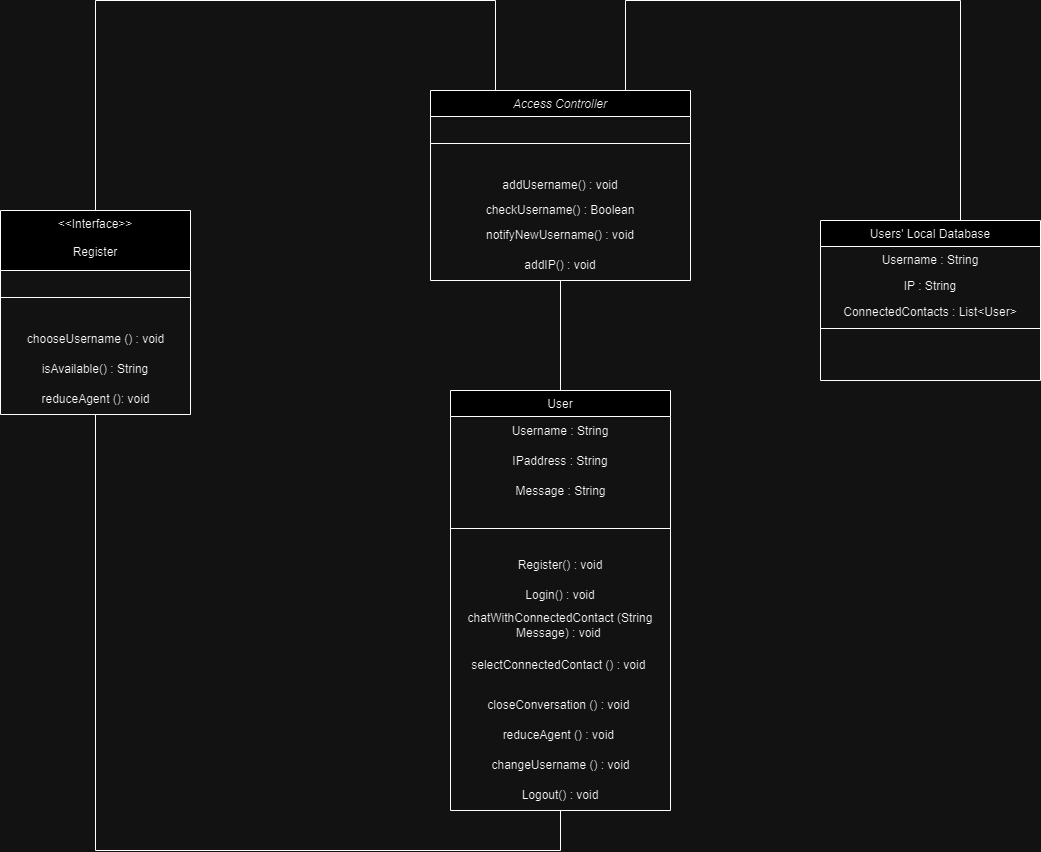

The diagram above was exported from draw.io. Its source (the exported page's mxGraphModel, read from the mxfile embedded in the PNG):
<mxGraphModel dx="2101" dy="1817" grid="1" gridSize="10" guides="1" tooltips="1" connect="1" arrows="1" fold="1" page="1" pageScale="1" pageWidth="827" pageHeight="1169" math="0" shadow="0">
  <root>
    <mxCell id="WIyWlLk6GJQsqaUBKTNV-0" />
    <mxCell id="WIyWlLk6GJQsqaUBKTNV-1" parent="WIyWlLk6GJQsqaUBKTNV-0" />
    <mxCell id="HUG9Di1G8YuKOMn1TJ6X-40" style="edgeStyle=orthogonalEdgeStyle;rounded=0;orthogonalLoop=1;jettySize=auto;html=1;exitX=0.25;exitY=0;exitDx=0;exitDy=0;entryX=0.5;entryY=0;entryDx=0;entryDy=0;endArrow=none;endFill=0;" parent="WIyWlLk6GJQsqaUBKTNV-1" source="zkfFHV4jXpPFQw0GAbJ--0" target="HUG9Di1G8YuKOMn1TJ6X-3" edge="1">
      <mxGeometry relative="1" as="geometry">
        <Array as="points">
          <mxPoint x="175" y="-10" />
          <mxPoint x="-225" y="-10" />
        </Array>
      </mxGeometry>
    </mxCell>
    <mxCell id="HUG9Di1G8YuKOMn1TJ6X-48" style="edgeStyle=orthogonalEdgeStyle;rounded=0;orthogonalLoop=1;jettySize=auto;html=1;exitX=0.75;exitY=0;exitDx=0;exitDy=0;entryX=0.5;entryY=0;entryDx=0;entryDy=0;endArrow=none;endFill=0;" parent="WIyWlLk6GJQsqaUBKTNV-1" source="zkfFHV4jXpPFQw0GAbJ--0" target="zkfFHV4jXpPFQw0GAbJ--17" edge="1">
      <mxGeometry relative="1" as="geometry">
        <Array as="points">
          <mxPoint x="305" y="-10" />
          <mxPoint x="640" y="-10" />
        </Array>
        <mxPoint x="865" y="430" as="targetPoint" />
      </mxGeometry>
    </mxCell>
    <mxCell id="zkfFHV4jXpPFQw0GAbJ--0" value="Access Controller" style="swimlane;fontStyle=2;align=center;verticalAlign=top;childLayout=stackLayout;horizontal=1;startSize=26;horizontalStack=0;resizeParent=1;resizeLast=0;collapsible=1;marginBottom=0;rounded=0;shadow=0;strokeWidth=1;" parent="WIyWlLk6GJQsqaUBKTNV-1" vertex="1">
      <mxGeometry x="110" y="80" width="260" height="190" as="geometry">
        <mxRectangle x="230" y="140" width="160" height="26" as="alternateBounds" />
      </mxGeometry>
    </mxCell>
    <mxCell id="zkfFHV4jXpPFQw0GAbJ--4" value="" style="line;html=1;strokeWidth=1;align=left;verticalAlign=middle;spacingTop=-1;spacingLeft=3;spacingRight=3;rotatable=0;labelPosition=right;points=[];portConstraint=eastwest;" parent="zkfFHV4jXpPFQw0GAbJ--0" vertex="1">
      <mxGeometry y="26" width="260" height="54" as="geometry" />
    </mxCell>
    <mxCell id="5e78E7V95DqEcvsGxJWi-1" value="addUsername() : void" style="text;html=1;strokeColor=none;fillColor=none;align=center;verticalAlign=middle;whiteSpace=wrap;rounded=0;" parent="zkfFHV4jXpPFQw0GAbJ--0" vertex="1">
      <mxGeometry y="80" width="260" height="30" as="geometry" />
    </mxCell>
    <mxCell id="5e78E7V95DqEcvsGxJWi-9" value="checkUsername() : Boolean" style="text;html=1;strokeColor=none;fillColor=none;align=center;verticalAlign=middle;whiteSpace=wrap;rounded=0;" parent="zkfFHV4jXpPFQw0GAbJ--0" vertex="1">
      <mxGeometry y="110" width="260" height="20" as="geometry" />
    </mxCell>
    <mxCell id="5e78E7V95DqEcvsGxJWi-8" value="notifyNewUsername() : void" style="text;html=1;strokeColor=none;fillColor=none;align=center;verticalAlign=middle;whiteSpace=wrap;rounded=0;" parent="zkfFHV4jXpPFQw0GAbJ--0" vertex="1">
      <mxGeometry y="130" width="260" height="30" as="geometry" />
    </mxCell>
    <mxCell id="5e78E7V95DqEcvsGxJWi-2" value="addIP() : void" style="text;html=1;strokeColor=none;fillColor=none;align=center;verticalAlign=middle;whiteSpace=wrap;rounded=0;" parent="zkfFHV4jXpPFQw0GAbJ--0" vertex="1">
      <mxGeometry y="160" width="260" height="30" as="geometry" />
    </mxCell>
    <mxCell id="zkfFHV4jXpPFQw0GAbJ--17" value="Users' Local Database" style="swimlane;fontStyle=0;align=center;verticalAlign=top;childLayout=stackLayout;horizontal=1;startSize=26;horizontalStack=0;resizeParent=1;resizeLast=0;collapsible=1;marginBottom=0;rounded=0;shadow=0;strokeWidth=1;" parent="WIyWlLk6GJQsqaUBKTNV-1" vertex="1">
      <mxGeometry x="500" y="210" width="220" height="160" as="geometry">
        <mxRectangle x="550" y="140" width="160" height="26" as="alternateBounds" />
      </mxGeometry>
    </mxCell>
    <mxCell id="zkfFHV4jXpPFQw0GAbJ--20" value="Username : String" style="text;align=center;verticalAlign=top;spacingLeft=4;spacingRight=4;overflow=hidden;rotatable=0;points=[[0,0.5],[1,0.5]];portConstraint=eastwest;rounded=0;shadow=0;html=0;" parent="zkfFHV4jXpPFQw0GAbJ--17" vertex="1">
      <mxGeometry y="26" width="220" height="26" as="geometry" />
    </mxCell>
    <mxCell id="zkfFHV4jXpPFQw0GAbJ--21" value="IP : String" style="text;align=center;verticalAlign=top;spacingLeft=4;spacingRight=4;overflow=hidden;rotatable=0;points=[[0,0.5],[1,0.5]];portConstraint=eastwest;rounded=0;shadow=0;html=0;" parent="zkfFHV4jXpPFQw0GAbJ--17" vertex="1">
      <mxGeometry y="52" width="220" height="26" as="geometry" />
    </mxCell>
    <mxCell id="zkfFHV4jXpPFQw0GAbJ--22" value="ConnectedContacts : List&lt;User&gt;" style="text;align=center;verticalAlign=top;spacingLeft=4;spacingRight=4;overflow=hidden;rotatable=0;points=[[0,0.5],[1,0.5]];portConstraint=eastwest;rounded=0;shadow=0;html=0;" parent="zkfFHV4jXpPFQw0GAbJ--17" vertex="1">
      <mxGeometry y="78" width="220" height="26" as="geometry" />
    </mxCell>
    <mxCell id="zkfFHV4jXpPFQw0GAbJ--23" value="" style="line;html=1;strokeWidth=1;align=left;verticalAlign=middle;spacingTop=-1;spacingLeft=3;spacingRight=3;rotatable=0;labelPosition=right;points=[];portConstraint=eastwest;" parent="zkfFHV4jXpPFQw0GAbJ--17" vertex="1">
      <mxGeometry y="104" width="220" height="8" as="geometry" />
    </mxCell>
    <mxCell id="HUG9Di1G8YuKOMn1TJ6X-51" style="edgeStyle=orthogonalEdgeStyle;rounded=0;orthogonalLoop=1;jettySize=auto;html=1;exitX=0.5;exitY=0;exitDx=0;exitDy=0;entryX=0.5;entryY=1;entryDx=0;entryDy=0;endArrow=none;endFill=0;" parent="WIyWlLk6GJQsqaUBKTNV-1" source="HUG9Di1G8YuKOMn1TJ6X-0" target="zkfFHV4jXpPFQw0GAbJ--0" edge="1">
      <mxGeometry relative="1" as="geometry" />
    </mxCell>
    <mxCell id="HUG9Di1G8YuKOMn1TJ6X-0" value="User" style="swimlane;fontStyle=0;align=center;verticalAlign=top;childLayout=stackLayout;horizontal=1;startSize=26;horizontalStack=0;resizeParent=1;resizeLast=0;collapsible=1;marginBottom=0;rounded=0;shadow=0;strokeWidth=1;" parent="WIyWlLk6GJQsqaUBKTNV-1" vertex="1">
      <mxGeometry x="130" y="380" width="220" height="420" as="geometry">
        <mxRectangle x="340" y="380" width="170" height="26" as="alternateBounds" />
      </mxGeometry>
    </mxCell>
    <mxCell id="5e78E7V95DqEcvsGxJWi-6" value="Username : String" style="text;html=1;strokeColor=none;fillColor=none;align=center;verticalAlign=middle;whiteSpace=wrap;rounded=0;" parent="HUG9Di1G8YuKOMn1TJ6X-0" vertex="1">
      <mxGeometry y="26" width="220" height="30" as="geometry" />
    </mxCell>
    <mxCell id="5e78E7V95DqEcvsGxJWi-3" value="IPaddress : String" style="text;html=1;strokeColor=none;fillColor=none;align=center;verticalAlign=middle;whiteSpace=wrap;rounded=0;" parent="HUG9Di1G8YuKOMn1TJ6X-0" vertex="1">
      <mxGeometry y="56" width="220" height="30" as="geometry" />
    </mxCell>
    <mxCell id="yDAikvWBmRoVnTAQuEcx-11" value="Message : String" style="text;html=1;align=center;verticalAlign=middle;resizable=0;points=[];autosize=1;strokeColor=none;fillColor=none;" parent="HUG9Di1G8YuKOMn1TJ6X-0" vertex="1">
      <mxGeometry y="86" width="220" height="30" as="geometry" />
    </mxCell>
    <mxCell id="HUG9Di1G8YuKOMn1TJ6X-2" value="" style="line;html=1;strokeWidth=1;align=left;verticalAlign=middle;spacingTop=-1;spacingLeft=3;spacingRight=3;rotatable=0;labelPosition=right;points=[];portConstraint=eastwest;" parent="HUG9Di1G8YuKOMn1TJ6X-0" vertex="1">
      <mxGeometry y="116" width="220" height="44" as="geometry" />
    </mxCell>
    <mxCell id="5e78E7V95DqEcvsGxJWi-4" value="Register() : void" style="text;html=1;strokeColor=none;fillColor=none;align=center;verticalAlign=middle;whiteSpace=wrap;rounded=0;" parent="HUG9Di1G8YuKOMn1TJ6X-0" vertex="1">
      <mxGeometry y="160" width="220" height="30" as="geometry" />
    </mxCell>
    <mxCell id="5e78E7V95DqEcvsGxJWi-7" value="Login() : void" style="text;html=1;strokeColor=none;fillColor=none;align=center;verticalAlign=middle;whiteSpace=wrap;rounded=0;" parent="HUG9Di1G8YuKOMn1TJ6X-0" vertex="1">
      <mxGeometry y="190" width="220" height="30" as="geometry" />
    </mxCell>
    <mxCell id="yDAikvWBmRoVnTAQuEcx-13" value="chatWithConnectedContact (String Message) : void&amp;nbsp;" style="text;html=1;strokeColor=none;fillColor=none;align=center;verticalAlign=middle;whiteSpace=wrap;rounded=0;" parent="HUG9Di1G8YuKOMn1TJ6X-0" vertex="1">
      <mxGeometry y="220" width="220" height="30" as="geometry" />
    </mxCell>
    <mxCell id="yDAikvWBmRoVnTAQuEcx-9" value="selectConnectedContact () : void&amp;nbsp;" style="text;html=1;strokeColor=none;fillColor=none;align=center;verticalAlign=middle;whiteSpace=wrap;rounded=0;" parent="HUG9Di1G8YuKOMn1TJ6X-0" vertex="1">
      <mxGeometry y="250" width="220" height="50" as="geometry" />
    </mxCell>
    <mxCell id="yDAikvWBmRoVnTAQuEcx-14" value="closeConversation () : void&amp;nbsp;" style="text;html=1;strokeColor=none;fillColor=none;align=center;verticalAlign=middle;whiteSpace=wrap;rounded=0;" parent="HUG9Di1G8YuKOMn1TJ6X-0" vertex="1">
      <mxGeometry y="300" width="220" height="30" as="geometry" />
    </mxCell>
    <mxCell id="yDAikvWBmRoVnTAQuEcx-15" value="reduceAgent () : void&amp;nbsp;" style="text;html=1;strokeColor=none;fillColor=none;align=center;verticalAlign=middle;whiteSpace=wrap;rounded=0;" parent="HUG9Di1G8YuKOMn1TJ6X-0" vertex="1">
      <mxGeometry y="330" width="220" height="30" as="geometry" />
    </mxCell>
    <mxCell id="yDAikvWBmRoVnTAQuEcx-40" value="changeUsername () : void" style="text;html=1;align=center;verticalAlign=middle;resizable=0;points=[];autosize=1;strokeColor=none;fillColor=none;" parent="HUG9Di1G8YuKOMn1TJ6X-0" vertex="1">
      <mxGeometry y="360" width="220" height="30" as="geometry" />
    </mxCell>
    <mxCell id="53vQ8DULPq-P9lZGPJbg-0" value="Logout() : void" style="text;html=1;strokeColor=none;fillColor=none;align=center;verticalAlign=middle;whiteSpace=wrap;rounded=0;" parent="HUG9Di1G8YuKOMn1TJ6X-0" vertex="1">
      <mxGeometry y="390" width="220" height="30" as="geometry" />
    </mxCell>
    <mxCell id="HUG9Di1G8YuKOMn1TJ6X-26" style="edgeStyle=orthogonalEdgeStyle;rounded=0;orthogonalLoop=1;jettySize=auto;html=1;exitX=0.5;exitY=1;exitDx=0;exitDy=0;entryX=0.5;entryY=1;entryDx=0;entryDy=0;endArrow=none;endFill=0;" parent="WIyWlLk6GJQsqaUBKTNV-1" source="HUG9Di1G8YuKOMn1TJ6X-3" target="HUG9Di1G8YuKOMn1TJ6X-0" edge="1">
      <mxGeometry relative="1" as="geometry">
        <Array as="points">
          <mxPoint x="-225" y="840" />
          <mxPoint x="240" y="840" />
        </Array>
      </mxGeometry>
    </mxCell>
    <mxCell id="HUG9Di1G8YuKOMn1TJ6X-3" value="&lt;&lt;Interface&gt;&gt;&#10;&#10;Register " style="swimlane;fontStyle=0;align=center;verticalAlign=top;childLayout=stackLayout;horizontal=1;startSize=60;horizontalStack=0;resizeParent=1;resizeLast=0;collapsible=1;marginBottom=0;rounded=0;shadow=0;strokeWidth=1;" parent="WIyWlLk6GJQsqaUBKTNV-1" vertex="1">
      <mxGeometry x="-320" y="200" width="190" height="204" as="geometry">
        <mxRectangle x="340" y="380" width="170" height="26" as="alternateBounds" />
      </mxGeometry>
    </mxCell>
    <mxCell id="HUG9Di1G8YuKOMn1TJ6X-4" value="" style="line;html=1;strokeWidth=1;align=left;verticalAlign=middle;spacingTop=-1;spacingLeft=3;spacingRight=3;rotatable=0;labelPosition=right;points=[];portConstraint=eastwest;" parent="HUG9Di1G8YuKOMn1TJ6X-3" vertex="1">
      <mxGeometry y="60" width="190" height="54" as="geometry" />
    </mxCell>
    <mxCell id="yDAikvWBmRoVnTAQuEcx-37" value="chooseUsername () : void" style="text;html=1;align=center;verticalAlign=middle;resizable=0;points=[];autosize=1;strokeColor=none;fillColor=none;" parent="HUG9Di1G8YuKOMn1TJ6X-3" vertex="1">
      <mxGeometry y="114" width="190" height="30" as="geometry" />
    </mxCell>
    <mxCell id="5e78E7V95DqEcvsGxJWi-5" value="isAvailable() : String" style="text;html=1;strokeColor=none;fillColor=none;align=center;verticalAlign=middle;whiteSpace=wrap;rounded=0;" parent="HUG9Di1G8YuKOMn1TJ6X-3" vertex="1">
      <mxGeometry y="144" width="190" height="30" as="geometry" />
    </mxCell>
    <mxCell id="yDAikvWBmRoVnTAQuEcx-38" value="reduceAgent (): void" style="text;html=1;align=center;verticalAlign=middle;resizable=0;points=[];autosize=1;strokeColor=none;fillColor=none;" parent="HUG9Di1G8YuKOMn1TJ6X-3" vertex="1">
      <mxGeometry y="174" width="190" height="30" as="geometry" />
    </mxCell>
  </root>
</mxGraphModel>